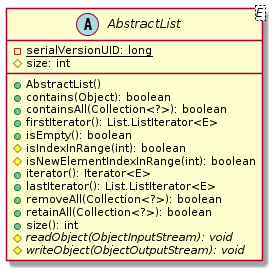

The diagram above was rendered by PlantUML. Its source (embedded in the PNG):
@startuml

    abstract class AbstractList<E> {
        {static} -serialVersionUID: long
        #size: int
        +AbstractList()
        +contains(Object): boolean
        +containsAll(Collection<?>): boolean
        +firstIterator(): List.ListIterator<E>
        +isEmpty(): boolean
        #isIndexInRange(int): boolean
        #isNewElementIndexInRange(int): boolean
        +iterator(): Iterator<E>
        +lastIterator(): List.ListIterator<E>
        +removeAll(Collection<?>): boolean
        +retainAll(Collection<?>): boolean
        +size(): int
        {abstract} #readObject(ObjectInputStream): void
        {abstract} #writeObject(ObjectOutputStream): void
    }

@enduml